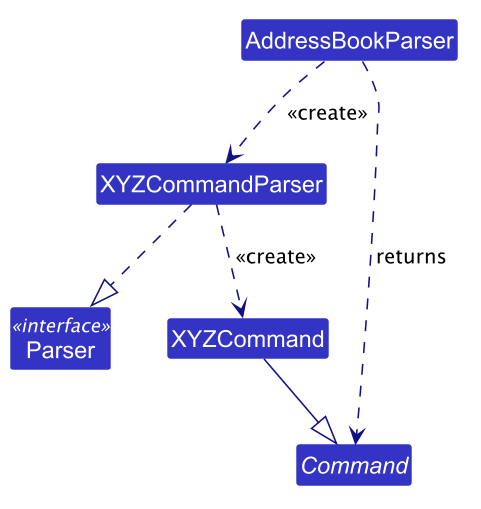

The diagram above was rendered by PlantUML. Its source (embedded in the PNG):
@startuml
!pragma layout smetana
!include style.puml
skinparam arrowColor LOGIC_COLOR_T4
skinparam classBackgroundColor LOGIC_COLOR
skinparam ArrowFontStyle plain
skinparam dpi 150
skinparam nodesep 35
skinparam ranksep 45

class AddressBookParser
class XYZCommandParser
class Parser <<interface>>
class XYZCommand
abstract class Command

AddressBookParser ..> XYZCommandParser : <<create>>
AddressBookParser ..> Command : returns
XYZCommandParser ..|> Parser
XYZCommandParser ..> XYZCommand : <<create>>
XYZCommand --|> Command
@enduml